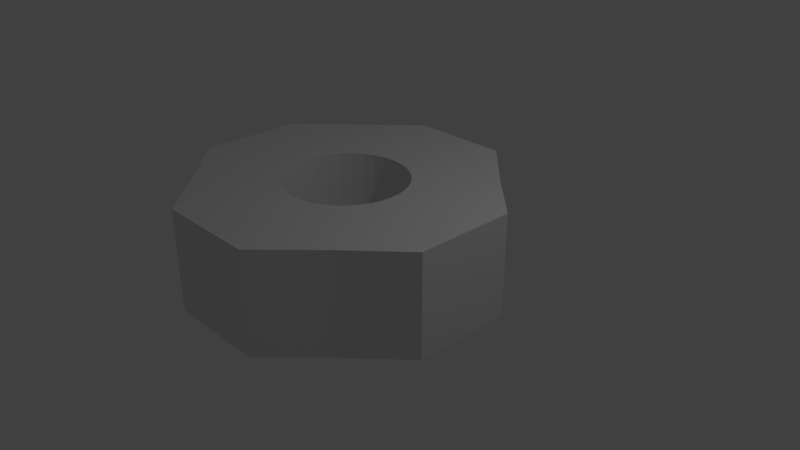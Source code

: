 # Source: octagno.blend  (saved by Blender 2.79.0; exported with 4.5.12 LTS)
import bpy
from mathutils import Matrix  # noqa: F401  (used for matrix-valued properties, if any)

bpy.ops.wm.read_factory_settings(use_empty=True)
scene = bpy.context.scene
scene.name = 'Scene'

# ---- collections
col_collection_1 = bpy.data.collections.new('Collection 1'); scene.collection.children.link(col_collection_1)

# ---- world
world_world = bpy.data.worlds.new('World'); scene.world = world_world
world_world.color = (0.05088, 0.05088, 0.05088)
world_world.use_sun_shadow = False
world_world.sun_shadow_jitter_overblur = 0.0
world_world.cycles.sampling_method = 'MANUAL'

# ---- cameras
cam_camera = bpy.data.cameras.new('Camera')
cam_camera.clip_end = 100.0
cam_camera.lens = 35.0
cam_camera.sensor_width = 32.0
cam_camera.sensor_height = 18.0
cam_camera.ortho_scale = 7.314
cam_camera.dof.focus_distance = 0.0
cam_camera.dof.aperture_fstop = 128.0

# ---- lights
light_lamp = bpy.data.lights.new('Lamp', 'POINT')
light_lamp.transmission_factor = 0.0
light_lamp.cutoff_distance = 30.0
light_lamp.energy = 100.0
light_lamp.shadow_buffer_clip_start = 1.001
light_lamp.shadow_soft_size = 0.1
light_lamp.shadow_maximum_resolution = 0.006
light_lamp.use_absolute_resolution = True

# ---- meshes
me_plane_002 = bpy.data.meshes.new('Plane.002')
me_plane_002.from_pydata([(-1.349, -2.702, -0.6589), (1.265, -2.702, -0.6589), (-1.378, -0.08884, -0.6589), (1.265, -0.08884, -0.6589), (-2.022, -0.7356, -0.6589), (-2.022, -2.056, -0.6589), (-0.7017, -3.376, -0.6589), (0.6183, -3.376, -0.6589), (1.938, -2.056, -0.6589), (1.938, -0.7356, -0.6589), (0.6183, 0.5844, -0.6589), (-0.7017, 0.5844, -0.6589), (-0.7017, -2.056, -0.6589), (-0.7017, -0.7356, -0.6589), (0.6183, -2.056, -0.6589), (0.6183, -0.7356, -0.6589), (-2.022, -2.056, 0.6611), (-1.349, -2.702, 0.6611), (0.6183, -3.376, 0.6611), (1.265, -2.702, 0.6611), (1.938, -0.7356, 0.6611), (1.265, -0.08884, 0.6611), (-0.7017, 0.5844, 0.6611), (-1.378, -0.08884, 0.6611), (-2.022, -0.7356, 0.6611), (-0.7017, -3.376, 0.6611), (1.938, -2.056, 0.6611), (0.6183, 0.5844, 0.6611), (-0.7017, -0.7356, 0.6611), (-0.7017, -2.056, 0.6611), (0.6183, -0.7356, 0.6611), (0.6183, -2.056, 0.6611), (0.6183, -1.833, -0.6589), (0.6168, -1.836, -0.6589), (0.6183, -1.833, 0.6611), (0.6168, -1.836, 0.6611), (-0.04171, -0.6036, 0.6611), (-0.04171, -0.6036, -0.6589), (-0.1962, -0.6189, 0.6611), (-0.1962, -0.6189, -0.6589), (-0.3448, -0.6639, 0.6611), (-0.3448, -0.6639, -0.6589), (-0.7734, -1.699, -0.6589), (-0.7734, -1.699, 0.6611), (-0.7002, -1.836, 0.6611), (-0.7017, -1.833, 0.6611), (-0.7002, -1.836, -0.6589), (-0.7017, -1.833, -0.6589), (-0.8185, -1.55, -0.6589), (-0.8185, -1.55, 0.6611), (-0.6017, -1.956, 0.6611), (-0.6017, -1.956, -0.6589), (-0.1962, -2.172, -0.6589), (-0.1962, -2.172, 0.6611), (-0.04171, -2.188, -0.6589), (-0.04171, -2.188, 0.6611), (-0.3448, -2.127, -0.6589), (-0.3448, -2.127, 0.6611), (0.7351, -1.241, -0.6589), (0.7351, -1.241, 0.6611), (0.3983, -0.7371, -0.6589), (0.3983, -0.7371, 0.6611), (0.3955, -0.7356, 0.6611), (0.3955, -0.7356, -0.6589), (0.7503, -1.396, -0.6589), (0.7503, -1.396, 0.6611), (0.69, -1.093, -0.6589), (0.69, -1.093, 0.6611), (0.1128, -2.172, -0.6589), (0.1128, -2.172, 0.6611), (-0.6017, -0.8356, 0.6611), (-0.6017, -0.8356, -0.6589), (-0.4817, -0.7371, -0.6589), (-0.4817, -0.7371, 0.6611), (-0.7002, -0.9556, 0.6611), (-0.7002, -0.9556, -0.6589), (-0.479, -0.7356, 0.6611), (-0.479, -0.7356, -0.6589), (0.7351, -1.55, -0.6589), (0.7351, -1.55, 0.6611), (0.3983, -2.054, 0.6611), (0.3983, -2.054, -0.6589), (0.5183, -1.956, 0.6611), (0.5183, -1.956, -0.6589), (0.69, -1.699, -0.6589), (0.69, -1.699, 0.6611), (-0.8337, -1.396, -0.6589), (-0.8337, -1.396, 0.6611), (-0.4817, -2.054, 0.6611), (-0.479, -2.056, 0.6611), (-0.4817, -2.054, -0.6589), (-0.479, -2.056, -0.6589), (-0.8185, -1.241, -0.6589), (-0.8185, -1.241, 0.6611), (0.5183, -0.8356, -0.6589), (0.5183, -0.8356, 0.6611), (0.3955, -2.056, 0.6611), (0.3955, -2.056, -0.6589), (0.2614, -2.127, -0.6589), (0.2614, -2.127, 0.6611), (0.6168, -0.9556, -0.6589), (0.6168, -0.9556, 0.6611), (0.6183, -0.9584, -0.6589), (0.6183, -0.9584, 0.6611), (-0.7734, -1.093, -0.6589), (-0.7734, -1.093, 0.6611), (-0.7017, -0.9584, 0.6611), (-0.7017, -0.9584, -0.6589), (0.2614, -0.6639, 0.6611), (0.2614, -0.6639, -0.6589), (0.1128, -0.6189, 0.6611), (0.1128, -0.6189, -0.6589), (0.0142, 0.0956, 0.5094), (0.0142, 0.1946, 0.4793), (0.0142, 0.2859, 0.4305), (0.0142, 0.3659, 0.3649), (0.0142, 0.4316, 0.2849), (0.0142, 0.4804, 0.1936), (0.0142, 0.5104, 0.09452), (0.0142, 0.5206, -0.008486), (0.0142, 0.4316, -0.3018), (0.0142, 0.0956, -0.5263), (0.0343, 0.09362, 0.5094), (0.05362, 0.1908, 0.4793), (0.07143, 0.2803, 0.4305), (0.08704, 0.3588, 0.3649), (0.09985, 0.4232, 0.2849), (0.1094, 0.471, 0.1936), (0.1152, 0.5005, 0.09452), (0.1172, 0.5104, -0.008486), (0.1152, 0.5005, -0.1115), (0.1094, 0.471, -0.2105), (0.09985, 0.4232, -0.3018), (0.08704, 0.3588, -0.3818), (0.07143, 0.2803, -0.4475), (0.05362, 0.1908, -0.4963), (0.0343, 0.09362, -0.5263), (0.05362, 0.08776, 0.5094), (0.09153, 0.1793, 0.4793), (0.1265, 0.2636, 0.4305), (0.1571, 0.3375, 0.3649), (0.1822, 0.3982, 0.2849), (0.2009, 0.4433, 0.1936), (0.2124, 0.471, 0.09452), (0.2163, 0.4804, -0.008486), (0.2124, 0.471, -0.1115), (0.2009, 0.4433, -0.2105), (0.1822, 0.3982, -0.3018), (0.1571, 0.3375, -0.3818), (0.1265, 0.2636, -0.4475), (0.09153, 0.1793, -0.4963), (0.05362, 0.08776, -0.5263), (0.07143, 0.07824, 0.5094), (0.1265, 0.1606, 0.4793), (0.1772, 0.2365, 0.4305), (0.2216, 0.303, 0.3649), (0.2581, 0.3576, 0.2849), (0.2852, 0.3982, 0.1936), (0.3019, 0.4232, 0.09452), (0.3075, 0.4316, -0.008486), (0.3019, 0.4232, -0.1115), (0.2852, 0.3982, -0.2105), (0.2581, 0.3576, -0.3018), (0.2216, 0.303, -0.3818), (0.1772, 0.2365, -0.4475), (0.1265, 0.1606, -0.4963), (0.07143, 0.07824, -0.5263), (0.08704, 0.06543, 0.5094), (0.1571, 0.1355, 0.4793), (0.2216, 0.2, 0.4305), (0.2782, 0.2566, 0.3649), (0.3246, 0.303, 0.2849), (0.3591, 0.3375, 0.1936), (0.3804, 0.3588, 0.09452), (0.3876, 0.3659, -0.008486), (0.3804, 0.3588, -0.1115), (0.3591, 0.3375, -0.2105), (0.3246, 0.303, -0.3018), (0.2782, 0.2566, -0.3818), (0.2216, 0.2, -0.4475), (0.1571, 0.1355, -0.4963), (0.08704, 0.06543, -0.5263), (0.09985, 0.04982, 0.5094), (0.1822, 0.1048, 0.4793), (0.2581, 0.1556, 0.4305), (0.3246, 0.2, 0.3649), (0.3792, 0.2365, 0.2849), (0.4198, 0.2636, 0.1936), (0.4448, 0.2803, 0.09452), (0.4532, 0.2859, -0.008486), (0.4448, 0.2803, -0.1115), (0.4198, 0.2636, -0.2105), (0.3792, 0.2365, -0.3018), (0.3246, 0.2, -0.3818), (0.2581, 0.1556, -0.4475), (0.1822, 0.1048, -0.4963), (0.09985, 0.04982, -0.5263), (0.1094, 0.03201, 0.5094), (0.2009, 0.06992, 0.4793), (0.2852, 0.1048, 0.4305), (0.3591, 0.1355, 0.3649), (0.4198, 0.1606, 0.2849), (0.4649, 0.1793, 0.1936), (0.4926, 0.1908, 0.09452), (0.502, 0.1946, -0.008486), (0.4926, 0.1908, -0.1115), (0.4649, 0.1793, -0.2105), (0.4198, 0.1606, -0.3018), (0.3591, 0.1355, -0.3818), (0.2852, 0.1048, -0.4475), (0.2009, 0.06992, -0.4963), (0.1094, 0.03201, -0.5263), (0.1152, 0.01269, 0.5094), (0.2124, 0.03201, 0.4793), (0.3019, 0.04982, 0.4305), (0.3804, 0.06543, 0.3649), (0.4448, 0.07824, 0.2849), (0.4926, 0.08776, 0.1936), (0.5221, 0.09362, 0.09452), (0.5321, 0.0956, -0.008486), (0.5221, 0.09362, -0.1115), (0.4926, 0.08776, -0.2105), (0.4448, 0.07824, -0.3018), (0.3804, 0.06543, -0.3818), (0.3019, 0.04982, -0.4475), (0.2124, 0.03201, -0.4963), (0.1152, 0.01269, -0.5263), (0.1172, -0.007408, 0.5094), (0.2163, -0.007408, 0.4793), (0.3075, -0.007408, 0.4305), (0.3876, -0.007408, 0.3649), (0.4532, -0.007408, 0.2849), (0.502, -0.007408, 0.1936), (0.5321, -0.007408, 0.09452), (0.5422, -0.007408, -0.008486), (0.5321, -0.007408, -0.1115), (0.502, -0.007408, -0.2105), (0.4532, -0.007408, -0.3018), (0.3876, -0.007408, -0.3818), (0.3075, -0.007408, -0.4475), (0.2163, -0.007408, -0.4963), (0.1172, -0.007408, -0.5263), (0.1152, -0.0275, 0.5094), (0.2124, -0.04683, 0.4793), (0.3019, -0.06464, 0.4305), (0.3804, -0.08025, 0.3649), (0.4448, -0.09306, 0.2849), (0.4926, -0.1026, 0.1936), (0.5221, -0.1084, 0.09452), (0.5321, -0.1104, -0.008486), (0.5221, -0.1084, -0.1115), (0.4926, -0.1026, -0.2105), (0.4448, -0.09306, -0.3018), (0.3804, -0.08025, -0.3818), (0.3019, -0.06464, -0.4475), (0.2124, -0.04683, -0.4963), (0.1152, -0.0275, -0.5263), (0.1094, -0.04683, 0.5094), (0.2009, -0.08473, 0.4793), (0.2852, -0.1197, 0.4305), (0.3591, -0.1503, 0.3649), (0.4198, -0.1754, 0.2849), (0.4649, -0.1941, 0.1936), (0.4926, -0.2056, 0.09452), (0.502, -0.2095, -0.008486), (0.4926, -0.2056, -0.1115), (0.4649, -0.1941, -0.2105), (0.4198, -0.1754, -0.3018), (0.3591, -0.1503, -0.3818), (0.2852, -0.1197, -0.4475), (0.2009, -0.08473, -0.4963), (0.1094, -0.04683, -0.5263), (0.09985, -0.06464, 0.5094), (0.1822, -0.1197, 0.4793), (0.2581, -0.1704, 0.4305), (0.3246, -0.2148, 0.3649), (0.3792, -0.2513, 0.2849), (0.4198, -0.2784, 0.1936), (0.4448, -0.2951, 0.09452), (0.4532, -0.3007, -0.008486), (0.4448, -0.2951, -0.1115), (0.4198, -0.2784, -0.2105), (0.3792, -0.2513, -0.3018), (0.3246, -0.2148, -0.3818), (0.2581, -0.1704, -0.4475), (0.1822, -0.1197, -0.4963), (0.09985, -0.06464, -0.5263), (0.08704, -0.08025, 0.5094), (0.1571, -0.1503, 0.4793), (0.2216, -0.2148, 0.4305), (0.2782, -0.2714, 0.3649), (0.3246, -0.3178, 0.2849), (0.3591, -0.3523, 0.1936), (0.3804, -0.3736, 0.09452), (0.3876, -0.3808, -0.008486), (0.3804, -0.3736, -0.1115), (0.3591, -0.3523, -0.2105), (0.3246, -0.3178, -0.3018), (0.2782, -0.2714, -0.3818), (0.2216, -0.2148, -0.4475), (0.1571, -0.1503, -0.4963), (0.08704, -0.08025, -0.5263), (0.07143, -0.09306, 0.5094), (0.1265, -0.1754, 0.4793), (0.1772, -0.2513, 0.4305), (0.2216, -0.3178, 0.3649), (0.2581, -0.3724, 0.2849), (0.2852, -0.413, 0.1936), (0.3019, -0.438, 0.09452), (0.3075, -0.4464, -0.008486), (0.3019, -0.438, -0.1115), (0.2852, -0.413, -0.2105), (0.2581, -0.3724, -0.3018), (0.2216, -0.3178, -0.3818), (0.1772, -0.2513, -0.4475), (0.1265, -0.1754, -0.4963), (0.07143, -0.09306, -0.5263), (0.05362, -0.1026, 0.5094), (0.09153, -0.1941, 0.4793), (0.1265, -0.2784, 0.4305), (0.1571, -0.3523, 0.3649), (0.1822, -0.413, 0.2849), (0.2009, -0.4581, 0.1936), (0.2124, -0.4858, 0.09452), (0.2163, -0.4952, -0.008486), (0.2124, -0.4858, -0.1115), (0.2009, -0.4581, -0.2105), (0.1822, -0.413, -0.3018), (0.1571, -0.3523, -0.3818), (0.1265, -0.2784, -0.4475), (0.09153, -0.1941, -0.4963), (0.05362, -0.1026, -0.5263), (0.0343, -0.1084, 0.5094), (0.05362, -0.2056, 0.4793), (0.07143, -0.2951, 0.4305), (0.08704, -0.3736, 0.3649), (0.09985, -0.438, 0.2849), (0.1094, -0.4858, 0.1936), (0.1152, -0.5153, 0.09452), (0.1172, -0.5253, -0.008486), (0.1152, -0.5153, -0.1115), (0.1094, -0.4858, -0.2105), (0.09985, -0.438, -0.3018), (0.08704, -0.3736, -0.3818), (0.07143, -0.2951, -0.4475), (0.05362, -0.2056, -0.4963), (0.0343, -0.1084, -0.5263), (0.0142, -0.1104, 0.5094), (0.0142, -0.2095, 0.4793), (0.0142, -0.3007, 0.4305), (0.0142, -0.3808, 0.3649), (0.0142, -0.4464, 0.2849), (0.0142, -0.4952, 0.1936), (0.0142, -0.5253, 0.09452), (0.0142, -0.5354, -0.008486), (0.0142, -0.5253, -0.1115), (0.0142, -0.4952, -0.2105), (0.0142, -0.4464, -0.3018), (0.0142, -0.3808, -0.3818), (0.0142, -0.3007, -0.4475), (0.0142, -0.2095, -0.4963), (0.0142, -0.1104, -0.5263), (0.0142, -0.007408, -0.5365), (-0.005894, -0.1084, 0.5094), (-0.02522, -0.2056, 0.4793), (-0.04303, -0.2951, 0.4305), (-0.05864, -0.3736, 0.3649), (-0.07145, -0.438, 0.2849), (-0.08096, -0.4858, 0.1936), (-0.08683, -0.5153, 0.09452), (-0.08881, -0.5253, -0.008486), (-0.08683, -0.5153, -0.1115), (-0.08096, -0.4858, -0.2105), (-0.07145, -0.438, -0.3018), (-0.05864, -0.3736, -0.3818), (-0.04303, -0.2951, -0.4475), (-0.02522, -0.2056, -0.4963), (-0.005894, -0.1084, -0.5263), (0.0142, -0.007408, 0.5195), (-0.02522, -0.1026, 0.5094), (-0.06312, -0.1941, 0.4793), (-0.09805, -0.2784, 0.4305), (-0.1287, -0.3523, 0.3649), (-0.1538, -0.413, 0.2849), (-0.1725, -0.4581, 0.1936), (-0.184, -0.4858, 0.09452), (-0.1879, -0.4952, -0.008486), (-0.184, -0.4858, -0.1115), (-0.1725, -0.4581, -0.2105), (-0.1538, -0.413, -0.3018), (-0.1287, -0.3523, -0.3818), (-0.09805, -0.2784, -0.4475), (-0.06312, -0.1941, -0.4963), (-0.02522, -0.1026, -0.5263), (-0.04303, -0.09306, 0.5094), (-0.09805, -0.1754, 0.4793), (-0.1488, -0.2513, 0.4305), (-0.1932, -0.3178, 0.3649), (-0.2297, -0.3724, 0.2849), (-0.2568, -0.413, 0.1936), (-0.2735, -0.438, 0.09452), (-0.2791, -0.4464, -0.008486), (-0.2735, -0.438, -0.1115), (-0.2568, -0.413, -0.2105), (-0.2297, -0.3724, -0.3018), (-0.1932, -0.3178, -0.3818), (-0.1488, -0.2513, -0.4475), (-0.09805, -0.1754, -0.4963), (-0.04303, -0.09306, -0.5263), (-0.05864, -0.08025, 0.5094), (-0.1287, -0.1503, 0.4793), (-0.1932, -0.2148, 0.4305), (-0.2498, -0.2714, 0.3649), (-0.2962, -0.3178, 0.2849), (-0.3307, -0.3523, 0.1936), (-0.352, -0.3736, 0.09452), (-0.3591, -0.3808, -0.008486), (-0.352, -0.3736, -0.1115), (-0.3307, -0.3523, -0.2105), (-0.2962, -0.3178, -0.3018), (-0.2498, -0.2714, -0.3818), (-0.1932, -0.2148, -0.4475), (-0.1287, -0.1503, -0.4963), (-0.05864, -0.08025, -0.5263), (-0.07145, -0.06464, 0.5094), (-0.1538, -0.1197, 0.4793), (-0.2297, -0.1704, 0.4305), (-0.2962, -0.2148, 0.3649), (-0.3508, -0.2513, 0.2849), (-0.3914, -0.2784, 0.1936), (-0.4164, -0.2951, 0.09452), (-0.4248, -0.3007, -0.008486), (-0.4164, -0.2951, -0.1115), (-0.3914, -0.2784, -0.2105), (-0.3508, -0.2513, -0.3018), (-0.2962, -0.2148, -0.3818), (-0.2297, -0.1704, -0.4475), (-0.1538, -0.1197, -0.4963), (-0.07145, -0.06464, -0.5263), (-0.08096, -0.04683, 0.5094), (-0.1725, -0.08473, 0.4793), (-0.2568, -0.1197, 0.4305), (-0.3307, -0.1503, 0.3649), (-0.3914, -0.1754, 0.2849), (-0.4365, -0.1941, 0.1936), (-0.4642, -0.2056, 0.09452), (-0.4736, -0.2095, -0.008486), (-0.4642, -0.2056, -0.1115), (-0.4365, -0.1941, -0.2105), (-0.3914, -0.1754, -0.3018), (-0.3307, -0.1503, -0.3818), (-0.2568, -0.1197, -0.4475), (-0.1725, -0.08473, -0.4963), (-0.08096, -0.04683, -0.5263), (-0.08683, -0.0275, 0.5094), (-0.184, -0.04683, 0.4793), (-0.2735, -0.06464, 0.4305), (-0.352, -0.08025, 0.3649), (-0.4164, -0.09306, 0.2849), (-0.4642, -0.1026, 0.1936), (-0.4937, -0.1084, 0.09452), (-0.5037, -0.1104, -0.008486), (-0.4937, -0.1084, -0.1115), (-0.4642, -0.1026, -0.2105), (-0.4164, -0.09306, -0.3018), (-0.352, -0.08025, -0.3818), (-0.2735, -0.06464, -0.4475), (-0.184, -0.04683, -0.4963), (-0.08683, -0.0275, -0.5263), (-0.08881, -0.007408, 0.5094), (-0.1879, -0.007408, 0.4793), (-0.2791, -0.007408, 0.4305), (-0.3591, -0.007408, 0.3649), (-0.4248, -0.007408, 0.2849), (-0.4736, -0.007408, 0.1936), (-0.5037, -0.007408, 0.09452), (-0.5138, -0.007408, -0.008486), (-0.5037, -0.007408, -0.1115), (-0.4736, -0.007408, -0.2105), (-0.4248, -0.007408, -0.3018), (-0.3591, -0.007408, -0.3818), (-0.2791, -0.007408, -0.4475), (-0.1879, -0.007408, -0.4963), (-0.08881, -0.007408, -0.5263), (-0.08683, 0.01269, 0.5094), (-0.184, 0.03201, 0.4793), (-0.2735, 0.04982, 0.4305), (-0.352, 0.06543, 0.3649), (-0.4164, 0.07824, 0.2849), (-0.4642, 0.08776, 0.1936), (-0.4937, 0.09362, 0.09452), (-0.5037, 0.0956, -0.008486), (-0.4937, 0.09362, -0.1115), (-0.4642, 0.08776, -0.2105), (-0.4164, 0.07824, -0.3018), (-0.352, 0.06543, -0.3818), (-0.2735, 0.04982, -0.4475), (-0.184, 0.03201, -0.4963), (-0.08683, 0.01269, -0.5263), (-0.08096, 0.03201, 0.5094), (-0.1725, 0.06992, 0.4793), (-0.2568, 0.1048, 0.4305), (-0.3307, 0.1355, 0.3649), (-0.3914, 0.1606, 0.2849), (-0.4365, 0.1793, 0.1936), (-0.4642, 0.1908, 0.09452), (-0.4736, 0.1946, -0.008486), (-0.4642, 0.1908, -0.1115), (-0.4365, 0.1793, -0.2105), (-0.3914, 0.1606, -0.3018), (-0.3307, 0.1355, -0.3818), (-0.2568, 0.1048, -0.4475), (-0.1725, 0.06992, -0.4963), (-0.08096, 0.03201, -0.5263), (-0.07145, 0.04982, 0.5094), (-0.1538, 0.1048, 0.4793), (-0.2297, 0.1556, 0.4305), (-0.2962, 0.2, 0.3649), (-0.3508, 0.2365, 0.2849), (-0.3914, 0.2636, 0.1936), (-0.4164, 0.2803, 0.09452), (-0.4248, 0.2859, -0.008486), (-0.4164, 0.2803, -0.1115), (-0.3914, 0.2636, -0.2105), (-0.3508, 0.2365, -0.3018), (-0.2962, 0.2, -0.3818), (-0.2297, 0.1556, -0.4475), (-0.1538, 0.1048, -0.4963), (-0.07145, 0.04982, -0.5263), (-0.05864, 0.06543, 0.5094), (-0.1287, 0.1355, 0.4793), (-0.1932, 0.2, 0.4305), (-0.2498, 0.2566, 0.3649), (-0.2962, 0.303, 0.2849), (-0.3307, 0.3375, 0.1936), (-0.352, 0.3588, 0.09452), (-0.3591, 0.3659, -0.008486), (-0.352, 0.3588, -0.1115), (-0.3307, 0.3375, -0.2105), (-0.2962, 0.303, -0.3018), (-0.2498, 0.2566, -0.3818), (-0.1932, 0.2, -0.4475), (-0.1287, 0.1355, -0.4963), (-0.05864, 0.06543, -0.5263), (-0.04303, 0.07824, 0.5094), (-0.09805, 0.1606, 0.4793), (-0.1488, 0.2365, 0.4305), (-0.1932, 0.303, 0.3649), (-0.2297, 0.3576, 0.2849), (-0.2568, 0.3982, 0.1936), (-0.2735, 0.4232, 0.09452), (-0.2791, 0.4316, -0.008486), (-0.2735, 0.4232, -0.1115), (-0.2568, 0.3982, -0.2105), (-0.2297, 0.3576, -0.3018), (-0.1932, 0.303, -0.3818), (-0.1488, 0.2365, -0.4475), (-0.09805, 0.1606, -0.4963), (-0.04303, 0.07824, -0.5263), (-0.02522, 0.08776, 0.5094), (-0.06312, 0.1793, 0.4793), (-0.09805, 0.2636, 0.4305), (-0.1287, 0.3375, 0.3649), (-0.1538, 0.3982, 0.2849), (-0.1725, 0.4433, 0.1936), (-0.184, 0.471, 0.09452), (-0.1879, 0.4804, -0.008486), (-0.184, 0.471, -0.1115), (-0.1725, 0.4433, -0.2105), (-0.1538, 0.3982, -0.3018), (-0.1287, 0.3375, -0.3818), (-0.09805, 0.2636, -0.4475), (-0.06312, 0.1793, -0.4963), (-0.02522, 0.08776, -0.5263), (-0.005894, 0.09362, 0.5094), (-0.02522, 0.1908, 0.4793), (-0.04303, 0.2803, 0.4305), (-0.05863, 0.3588, 0.3649), (-0.07145, 0.4232, 0.2849), (-0.08096, 0.471, 0.1936), (-0.08683, 0.5005, 0.09452), (-0.08881, 0.5104, -0.008486), (-0.08683, 0.5005, -0.1115), (-0.08096, 0.471, -0.2105), (-0.07145, 0.4232, -0.3018), (-0.05863, 0.3588, -0.3818), (-0.04303, 0.2803, -0.4475), (-0.02522, 0.1908, -0.4963), (-0.005894, 0.09362, -0.5263), (0.0142, 0.5104, -0.1115), (0.0142, 0.4804, -0.2105), (0.0142, 0.3659, -0.3818), (0.0142, 0.2859, -0.4475), (0.0142, 0.1946, -0.4963)], [], [(15, 10, 3, 9), (4, 2, 11, 13), (13, 11, 10, 15, 63, 109, 111, 37, 39, 41, 77), (0, 5, 12, 6), (5, 4, 13, 107, 104, 92, 86, 48, 42, 47, 12), (6, 12, 91, 56, 52, 54, 68, 98, 97, 14, 7), (12, 47, 46, 51, 90, 91), (7, 14, 8, 1), (14, 32, 84, 78, 64, 58, 66, 102, 15, 9, 8), (30, 20, 21, 27), (24, 28, 22, 23), (28, 76, 40, 38, 36, 110, 108, 62, 30, 27, 22), (17, 25, 29, 16), (16, 29, 45, 43, 49, 87, 93, 105, 106, 28, 24), (25, 18, 31, 96, 99, 69, 55, 53, 57, 89, 29), (29, 89, 88, 50, 44, 45), (18, 19, 26, 31), (31, 26, 20, 30, 103, 67, 59, 65, 79, 85, 34), (4, 5, 16, 24), (9, 3, 21, 20), (8, 9, 20, 26), (0, 6, 25, 17), (11, 2, 23, 22), (3, 10, 27, 21), (5, 0, 17, 16), (6, 7, 18, 25), (2, 4, 24, 23), (10, 11, 22, 27), (7, 1, 19, 18), (1, 8, 26, 19), (78, 79, 65, 64), (83, 82, 35, 33), (33, 35, 34, 85, 84, 32), (92, 93, 87, 86), (58, 59, 67, 66), (64, 65, 59, 58), (100, 101, 95, 94), (37, 36, 38, 39), (52, 53, 55, 54), (75, 74, 106, 105, 104, 107), (54, 55, 69, 68), (39, 38, 40, 41), (94, 95, 61, 60), (90, 88, 89, 57, 56, 91), (60, 61, 62, 108, 109, 63), (81, 80, 82, 83), (72, 73, 70, 71), (104, 105, 93, 92), (98, 99, 96, 80, 81, 97), (51, 50, 88, 90), (106, 74, 70, 73, 76, 28), (62, 61, 95, 101, 103, 30), (34, 35, 82, 80, 96, 31), (42, 43, 45, 44, 46, 47), (111, 110, 36, 37), (66, 67, 103, 101, 100, 102), (86, 87, 49, 48), (84, 85, 79, 78), (56, 57, 53, 52), (41, 40, 76, 73, 72, 77), (109, 108, 110, 111), (68, 69, 99, 98), (48, 49, 43, 42), (71, 70, 74, 75), (97, 81, 83, 33, 32, 14), (102, 100, 94, 60, 63, 15), (77, 72, 71, 75, 107, 13), (46, 44, 50, 51), (114, 113, 123, 124), (120, 590, 131, 132), (115, 114, 124, 125), (591, 120, 132, 133), (116, 115, 125, 126), (592, 591, 133, 134), (117, 116, 126, 127), (593, 592, 134, 135), (118, 117, 127, 128), (121, 593, 135, 136), (119, 118, 128, 129), (112, 378, 122), (362, 121, 136), (589, 119, 129, 130), (113, 112, 122, 123), (590, 589, 130, 131), (123, 122, 137, 138), (131, 130, 145, 146), (124, 123, 138, 139), (132, 131, 146, 147), (125, 124, 139, 140), (133, 132, 147, 148), (126, 125, 140, 141), (134, 133, 148, 149), (127, 126, 141, 142), (135, 134, 149, 150), (128, 127, 142, 143), (136, 135, 150, 151), (129, 128, 143, 144), (122, 378, 137), (362, 136, 151), (130, 129, 144, 145), (142, 141, 156, 157), (150, 149, 164, 165), (143, 142, 157, 158), (151, 150, 165, 166), (144, 143, 158, 159), (137, 378, 152), (362, 151, 166), (145, 144, 159, 160), (138, 137, 152, 153), (146, 145, 160, 161), (139, 138, 153, 154), (147, 146, 161, 162), (140, 139, 154, 155), (148, 147, 162, 163), (141, 140, 155, 156), (149, 148, 163, 164), (161, 160, 175, 176), (154, 153, 168, 169), (162, 161, 176, 177), (155, 154, 169, 170), (163, 162, 177, 178), (156, 155, 170, 171), (164, 163, 178, 179), (157, 156, 171, 172), (165, 164, 179, 180), (158, 157, 172, 173), (166, 165, 180, 181), (159, 158, 173, 174), (152, 378, 167), (362, 166, 181), (160, 159, 174, 175), (153, 152, 167, 168), (180, 179, 194, 195), (173, 172, 187, 188), (181, 180, 195, 196), (174, 173, 188, 189), (167, 378, 182), (362, 181, 196), (175, 174, 189, 190), (168, 167, 182, 183), (176, 175, 190, 191), (169, 168, 183, 184), (177, 176, 191, 192), (170, 169, 184, 185), (178, 177, 192, 193), (171, 170, 185, 186), (179, 178, 193, 194), (172, 171, 186, 187), (184, 183, 198, 199), (192, 191, 206, 207), (185, 184, 199, 200), (193, 192, 207, 208), (186, 185, 200, 201), (194, 193, 208, 209), (187, 186, 201, 202), (195, 194, 209, 210), (188, 187, 202, 203), (196, 195, 210, 211), (189, 188, 203, 204), (182, 378, 197), (362, 196, 211), (190, 189, 204, 205), (183, 182, 197, 198), (191, 190, 205, 206), (203, 202, 217, 218), (211, 210, 225, 226), (204, 203, 218, 219), (197, 378, 212), (362, 211, 226), (205, 204, 219, 220), (198, 197, 212, 213), (206, 205, 220, 221), (199, 198, 213, 214), (207, 206, 221, 222), (200, 199, 214, 215), (208, 207, 222, 223), (201, 200, 215, 216), (209, 208, 223, 224), (202, 201, 216, 217), (210, 209, 224, 225), (222, 221, 236, 237), (215, 214, 229, 230), (223, 222, 237, 238), (216, 215, 230, 231), (224, 223, 238, 239), (217, 216, 231, 232), (225, 224, 239, 240), (218, 217, 232, 233), (226, 225, 240, 241), (219, 218, 233, 234), (212, 378, 227), (362, 226, 241), (220, 219, 234, 235), (213, 212, 227, 228), (221, 220, 235, 236), (214, 213, 228, 229), (241, 240, 255, 256), (234, 233, 248, 249), (227, 378, 242), (362, 241, 256), (235, 234, 249, 250), (228, 227, 242, 243), (236, 235, 250, 251), (229, 228, 243, 244), (237, 236, 251, 252), (230, 229, 244, 245), (238, 237, 252, 253), (231, 230, 245, 246), (239, 238, 253, 254), (232, 231, 246, 247), (240, 239, 254, 255), (233, 232, 247, 248), (253, 252, 267, 268), (246, 245, 260, 261), (254, 253, 268, 269), (247, 246, 261, 262), (255, 254, 269, 270), (248, 247, 262, 263), (256, 255, 270, 271), (249, 248, 263, 264), (242, 378, 257), (362, 256, 271), (250, 249, 264, 265), (243, 242, 257, 258), (251, 250, 265, 266), (244, 243, 258, 259), (252, 251, 266, 267), (245, 244, 259, 260), (257, 378, 272), (362, 271, 286), (265, 264, 279, 280), (258, 257, 272, 273), (266, 265, 280, 281), (259, 258, 273, 274), (267, 266, 281, 282), (260, 259, 274, 275), (268, 267, 282, 283), (261, 260, 275, 276), (269, 268, 283, 284), (262, 261, 276, 277), (270, 269, 284, 285), (263, 262, 277, 278), (271, 270, 285, 286), (264, 263, 278, 279), (276, 275, 290, 291), (284, 283, 298, 299), (277, 276, 291, 292), (285, 284, 299, 300), (278, 277, 292, 293), (286, 285, 300, 301), (279, 278, 293, 294), (272, 378, 287), (362, 286, 301), (280, 279, 294, 295), (273, 272, 287, 288), (281, 280, 295, 296), (274, 273, 288, 289), (282, 281, 296, 297), (275, 274, 289, 290), (283, 282, 297, 298), (295, 294, 309, 310), (288, 287, 302, 303), (296, 295, 310, 311), (289, 288, 303, 304), (297, 296, 311, 312), (290, 289, 304, 305), (298, 297, 312, 313), (291, 290, 305, 306), (299, 298, 313, 314), (292, 291, 306, 307), (300, 299, 314, 315), (293, 292, 307, 308), (301, 300, 315, 316), (294, 293, 308, 309), (287, 378, 302), (362, 301, 316), (314, 313, 328, 329), (307, 306, 321, 322), (315, 314, 329, 330), (308, 307, 322, 323), (316, 315, 330, 331), (309, 308, 323, 324), (302, 378, 317), (362, 316, 331), (310, 309, 324, 325), (303, 302, 317, 318), (311, 310, 325, 326), (304, 303, 318, 319), (312, 311, 326, 327), (305, 304, 319, 320), (313, 312, 327, 328), (306, 305, 320, 321), (318, 317, 332, 333), (326, 325, 340, 341), (319, 318, 333, 334), (327, 326, 341, 342), (320, 319, 334, 335), (328, 327, 342, 343), (321, 320, 335, 336), (329, 328, 343, 344), (322, 321, 336, 337), (330, 329, 344, 345), (323, 322, 337, 338), (331, 330, 345, 346), (324, 323, 338, 339), (317, 378, 332), (362, 331, 346), (325, 324, 339, 340), (337, 336, 351, 352), (345, 344, 359, 360), (338, 337, 352, 353), (346, 345, 360, 361), (339, 338, 353, 354), (332, 378, 347), (362, 346, 361), (340, 339, 354, 355), (333, 332, 347, 348), (341, 340, 355, 356), (334, 333, 348, 349), (342, 341, 356, 357), (335, 334, 349, 350), (343, 342, 357, 358), (336, 335, 350, 351), (344, 343, 358, 359), (356, 355, 371, 372), (349, 348, 364, 365), (357, 356, 372, 373), (350, 349, 365, 366), (358, 357, 373, 374), (351, 350, 366, 367), (359, 358, 374, 375), (352, 351, 367, 368), (360, 359, 375, 376), (353, 352, 368, 369), (361, 360, 376, 377), (354, 353, 369, 370), (347, 378, 363), (362, 361, 377), (355, 354, 370, 371), (348, 347, 363, 364), (376, 375, 391, 392), (369, 368, 384, 385), (377, 376, 392, 393), (370, 369, 385, 386), (363, 378, 379), (362, 377, 393), (371, 370, 386, 387), (364, 363, 379, 380), (372, 371, 387, 388), (365, 364, 380, 381), (373, 372, 388, 389), (366, 365, 381, 382), (374, 373, 389, 390), (367, 366, 382, 383), (375, 374, 390, 391), (368, 367, 383, 384), (389, 388, 403, 404), (382, 381, 396, 397), (390, 389, 404, 405), (383, 382, 397, 398), (391, 390, 405, 406), (384, 383, 398, 399), (392, 391, 406, 407), (385, 384, 399, 400), (393, 392, 407, 408), (386, 385, 400, 401), (379, 378, 394), (362, 393, 408), (387, 386, 401, 402), (380, 379, 394, 395), (388, 387, 402, 403), (381, 380, 395, 396), (408, 407, 422, 423), (401, 400, 415, 416), (394, 378, 409), (362, 408, 423), (402, 401, 416, 417), (395, 394, 409, 410), (403, 402, 417, 418), (396, 395, 410, 411), (404, 403, 418, 419), (397, 396, 411, 412), (405, 404, 419, 420), (398, 397, 412, 413), (406, 405, 420, 421), (399, 398, 413, 414), (407, 406, 421, 422), (400, 399, 414, 415), (412, 411, 426, 427), (420, 419, 434, 435), (413, 412, 427, 428), (421, 420, 435, 436), (414, 413, 428, 429), (422, 421, 436, 437), (415, 414, 429, 430), (423, 422, 437, 438), (416, 415, 430, 431), (409, 378, 424), (362, 423, 438), (417, 416, 431, 432), (410, 409, 424, 425), (418, 417, 432, 433), (411, 410, 425, 426), (419, 418, 433, 434), (431, 430, 445, 446), (424, 378, 439), (362, 438, 453), (432, 431, 446, 447), (425, 424, 439, 440), (433, 432, 447, 448), (426, 425, 440, 441), (434, 433, 448, 449), (427, 426, 441, 442), (435, 434, 449, 450), (428, 427, 442, 443), (436, 435, 450, 451), (429, 428, 443, 444), (437, 436, 451, 452), (430, 429, 444, 445), (438, 437, 452, 453), (450, 449, 464, 465), (443, 442, 457, 458), (451, 450, 465, 466), (444, 443, 458, 459), (452, 451, 466, 467), (445, 444, 459, 460), (453, 452, 467, 468), (446, 445, 460, 461), (439, 378, 454), (362, 453, 468), (447, 446, 461, 462), (440, 439, 454, 455), (448, 447, 462, 463), (441, 440, 455, 456), (449, 448, 463, 464), (442, 441, 456, 457), (454, 378, 469), (362, 468, 483), (462, 461, 476, 477), (455, 454, 469, 470), (463, 462, 477, 478), (456, 455, 470, 471), (464, 463, 478, 479), (457, 456, 471, 472), (465, 464, 479, 480), (458, 457, 472, 473), (466, 465, 480, 481), (459, 458, 473, 474), (467, 466, 481, 482), (460, 459, 474, 475), (468, 467, 482, 483), (461, 460, 475, 476), (473, 472, 487, 488), (481, 480, 495, 496), (474, 473, 488, 489), (482, 481, 496, 497), (475, 474, 489, 490), (483, 482, 497, 498), (476, 475, 490, 491), (469, 378, 484), (362, 483, 498), (477, 476, 491, 492), (470, 469, 484, 485), (478, 477, 492, 493), (471, 470, 485, 486), (479, 478, 493, 494), (472, 471, 486, 487), (480, 479, 494, 495), (492, 491, 506, 507), (485, 484, 499, 500), (493, 492, 507, 508), (486, 485, 500, 501), (494, 493, 508, 509), (487, 486, 501, 502), (495, 494, 509, 510), (488, 487, 502, 503), (496, 495, 510, 511), (489, 488, 503, 504), (497, 496, 511, 512), (490, 489, 504, 505), (498, 497, 512, 513), (491, 490, 505, 506), (484, 378, 499), (362, 498, 513), (511, 510, 525, 526), (504, 503, 518, 519), (512, 511, 526, 527), (505, 504, 519, 520), (513, 512, 527, 528), (506, 505, 520, 521), (499, 378, 514), (362, 513, 528), (507, 506, 521, 522), (500, 499, 514, 515), (508, 507, 522, 523), (501, 500, 515, 516), (509, 508, 523, 524), (502, 501, 516, 517), (510, 509, 524, 525), (503, 502, 517, 518), (523, 522, 537, 538), (516, 515, 530, 531), (524, 523, 538, 539), (517, 516, 531, 532), (525, 524, 539, 540), (518, 517, 532, 533), (526, 525, 540, 541), (519, 518, 533, 534), (527, 526, 541, 542), (520, 519, 534, 535), (528, 527, 542, 543), (521, 520, 535, 536), (514, 378, 529), (362, 528, 543), (522, 521, 536, 537), (515, 514, 529, 530), (542, 541, 556, 557), (535, 534, 549, 550), (543, 542, 557, 558), (536, 535, 550, 551), (529, 378, 544), (362, 543, 558), (537, 536, 551, 552), (530, 529, 544, 545), (538, 537, 552, 553), (531, 530, 545, 546), (539, 538, 553, 554), (532, 531, 546, 547), (540, 539, 554, 555), (533, 532, 547, 548), (541, 540, 555, 556), (534, 533, 548, 549), (546, 545, 560, 561), (554, 553, 568, 569), (547, 546, 561, 562), (555, 554, 569, 570), (548, 547, 562, 563), (556, 555, 570, 571), (549, 548, 563, 564), (557, 556, 571, 572), (550, 549, 564, 565), (558, 557, 572, 573), (551, 550, 565, 566), (544, 378, 559), (362, 558, 573), (552, 551, 566, 567), (545, 544, 559, 560), (553, 552, 567, 568), (565, 564, 579, 580), (573, 572, 587, 588), (566, 565, 580, 581), (559, 378, 574), (362, 573, 588), (567, 566, 581, 582), (560, 559, 574, 575), (568, 567, 582, 583), (561, 560, 575, 576), (569, 568, 583, 584), (562, 561, 576, 577), (570, 569, 584, 585), (563, 562, 577, 578), (571, 570, 585, 586), (564, 563, 578, 579), (572, 571, 586, 587), (584, 583, 590, 120), (577, 576, 114, 115), (585, 584, 120, 591), (578, 577, 115, 116), (586, 585, 591, 592), (579, 578, 116, 117), (587, 586, 592, 593), (580, 579, 117, 118), (588, 587, 593, 121), (581, 580, 118, 119), (574, 378, 112), (362, 588, 121), (582, 581, 119, 589), (575, 574, 112, 113), (583, 582, 589, 590), (576, 575, 113, 114)])
me_plane_002.use_remesh_preserve_volume = False
me_plane_002.use_remesh_preserve_attributes = False
me_plane_002.use_mirror_vertex_groups = False
me_plane_002.update()

# ---- objects
ob_plane = bpy.data.objects.new('Plane', me_plane_002)
ob_lamp = bpy.data.objects.new('Lamp', light_lamp)
ob_camera = bpy.data.objects.new('Camera', cam_camera)

# ---- transforms, parenting, visibility, modifiers, constraints
ob_plane.location = (0.0316, 1.057, 0.4992)
ob_plane.lineart.crease_threshold = 0.0
ob_lamp.location = (4.076, 1.005, 5.904)
ob_lamp.rotation_euler = (0.6503, 0.05522, 1.866)
ob_lamp.lock_rotations_4d = False
ob_lamp.empty_display_type = 'ARROWS'
ob_lamp.color = (0.0, 0.0, 0.0, 0.0)
ob_lamp.lineart.crease_threshold = 0.0
ob_camera.location = (7.481, -6.508, 5.344)
ob_camera.rotation_euler = (1.109, 0.0, 0.8149)
ob_camera.lock_rotations_4d = False
ob_camera.empty_display_type = 'ARROWS'
ob_camera.color = (0.0, 0.0, 0.0, 0.0)
ob_camera.display_type = 'WIRE'
ob_camera.lineart.crease_threshold = 0.0

# ---- collection membership
col_collection_1.objects.link(ob_plane)
col_collection_1.objects.link(ob_lamp)
col_collection_1.objects.link(ob_camera)

# ---- scene / render settings (as saved in the file)
scene.camera = ob_camera
scene.frame_start = 1; scene.frame_end = 250; scene.frame_set(1)
scene.render.engine = 'BLENDER_EEVEE_NEXT'
scene.render.resolution_percentage = 50
scene.render.dither_intensity = 0.0
scene.cycles.use_denoising = False
scene.cycles.samples = 128
scene.cycles.sampling_pattern = 'TABULATED_SOBOL'
scene.cycles.use_adaptive_sampling = False
scene.cycles.use_light_tree = False
scene.cycles.blur_glossy = 0.0
scene.cycles.sample_clamp_indirect = 0.0
scene.view_settings.view_transform = 'Standard'
bpy.context.view_layer.update()
